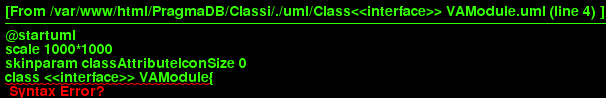

The diagram above was rendered by PlantUML. Its source (embedded in the PNG):
@startuml
scale 1000*1000
skinparam classAttributeIconSize 0
class <<interface>> VAModule{
__
+ query(str : VAQuery) : VAResponse
__

}
hide circle
@enduml